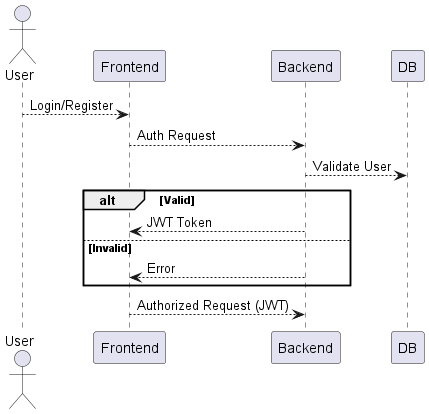

The diagram above was rendered by PlantUML. Its source (embedded in the PNG):
@startuml

actor User

User --> Frontend : Login/Register
Frontend --> Backend : Auth Request

Backend --> DB : Validate User

alt Valid
  Backend --> Frontend : JWT Token
else Invalid
  Backend --> Frontend : Error
end

Frontend --> Backend : Authorized Request (JWT)

@enduml